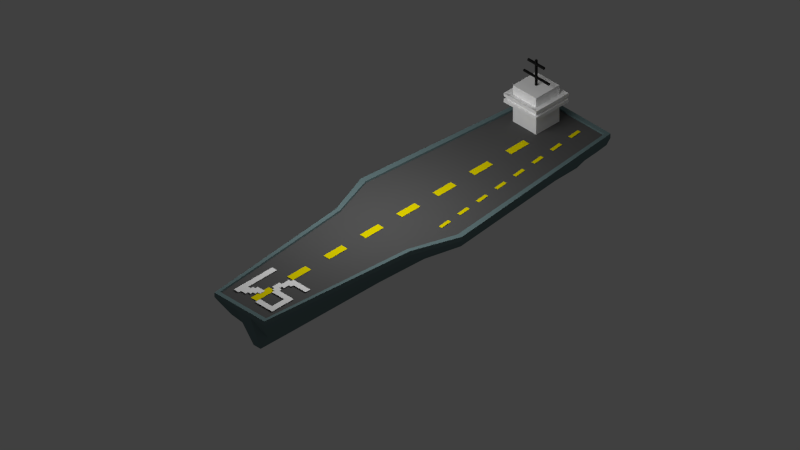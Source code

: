 # Source: carrier01.blend  (saved by Blender 2.57.1; exported with 4.5.12 LTS)
import bpy
from mathutils import Matrix  # noqa: F401  (used for matrix-valued properties, if any)

bpy.ops.wm.read_factory_settings(use_empty=True)
scene = bpy.context.scene
scene.name = 'Scene'

# ---- collections
col_collection_1 = bpy.data.collections.new('Collection 1'); scene.collection.children.link(col_collection_1)
col_collection_11 = bpy.data.collections.new('Collection 11'); scene.collection.children.link(col_collection_11)
col_collection_11.hide_render = True
col_collection_11.hide_viewport = True

# ---- materials (node trees are filled in below, after node groups)
mat_tower = bpy.data.materials.new('tower')
mat_tower.alpha_threshold = 0.0
mat_tower.use_transparent_shadow = False
mat_tower.diffuse_color = (1.0, 1.0, 1.0, 1.0)
mat_tower.roughness = 0.5
mat_tower.specular_intensity = 0.0
mat_tower.line_color = (0.0, 0.0, 0.0, 1.0)
mat_runway = bpy.data.materials.new('runway')
mat_runway.alpha_threshold = 0.0
mat_runway.use_transparent_shadow = False
mat_runway.diffuse_color = (0.8971, 0.7666, 0.0, 1.0)
mat_runway.roughness = 0.5
mat_runway.specular_intensity = 0.0
mat_runway.line_color = (0.0, 0.0, 0.0, 1.0)
mat_antennae = bpy.data.materials.new('antennae')
mat_antennae.alpha_threshold = 0.0
mat_antennae.use_transparent_shadow = False
mat_antennae.diffuse_color = (0.01222, 0.01222, 0.01222, 1.0)
mat_antennae.roughness = 0.5
mat_antennae.specular_intensity = 0.0
mat_antennae.line_color = (0.0, 0.0, 0.0, 1.0)
mat_body = bpy.data.materials.new('body')
mat_body.alpha_threshold = 0.0
mat_body.use_transparent_shadow = False
mat_body.diffuse_color = (0.1445, 0.2179, 0.2266, 1.0)
mat_body.roughness = 0.5
mat_body.specular_intensity = 0.0
mat_body.line_color = (0.0, 0.0, 0.0, 1.0)
mat_deck = bpy.data.materials.new('deck')
mat_deck.alpha_threshold = 0.0
mat_deck.use_transparent_shadow = False
mat_deck.diffuse_color = (0.1065, 0.1065, 0.1065, 1.0)
mat_deck.roughness = 0.5
mat_deck.specular_intensity = 0.0
mat_deck.line_color = (0.0, 0.0, 0.0, 1.0)
mat_window = bpy.data.materials.new('window')
mat_window.alpha_threshold = 0.0
mat_window.use_transparent_shadow = False
mat_window.diffuse_color = (0.0, 0.0, 0.0, 1.0)
mat_window.roughness = 0.5
mat_window.specular_intensity = 0.0
mat_window.line_color = (0.0, 0.0, 0.0, 1.0)

# ---- material node trees

# ---- world
world_world = bpy.data.worlds.new('World'); scene.world = world_world
world_world.color = (0.05088, 0.05088, 0.05088)
world_world.use_sun_shadow = False
world_world.sun_shadow_jitter_overblur = 0.0
world_world.cycles.sampling_method = 'MANUAL'
world_world.cycles.sample_map_resolution = 256
world_world.light_settings.ao_factor = 0.4781

# ---- cameras
cam_isometriccamera = bpy.data.cameras.new('IsometricCamera')
cam_isometriccamera.type = 'ORTHO'
cam_isometriccamera.clip_end = 100.0
cam_isometriccamera.lens = 35.0
cam_isometriccamera.ortho_scale = 7.314
cam_isometriccamera.dof.focus_distance = 0.0
cam_isometriccamera.dof.aperture_fstop = 128.0

# ---- lights
light_lamp_001 = bpy.data.lights.new('Lamp.001', 'POINT')
light_lamp_001.color = (1.0, 0.9717, 0.8869)
light_lamp_001.transmission_factor = 0.0
light_lamp_001.cutoff_distance = 30.0
light_lamp_001.energy = 20.0
light_lamp_001.shadow_buffer_clip_start = 1.001
light_lamp_001.shadow_soft_size = 1.0
light_lamp_001.shadow_maximum_resolution = 0.006
light_lamp_001.use_absolute_resolution = True
light_lamp_001.cycles.use_multiple_importance_sampling = False
light_lamp = bpy.data.lights.new('Lamp', 'POINT')
light_lamp.transmission_factor = 0.0
light_lamp.cutoff_distance = 30.0
light_lamp.energy = 100.0
light_lamp.shadow_buffer_clip_start = 1.001
light_lamp.shadow_soft_size = 1.0
light_lamp.shadow_maximum_resolution = 0.006
light_lamp.use_absolute_resolution = True
light_lamp.cycles.use_multiple_importance_sampling = False
light_lamp_002 = bpy.data.lights.new('Lamp.002', 'POINT')
light_lamp_002.color = (0.9851, 1.0, 0.8389)
light_lamp_002.transmission_factor = 0.0
light_lamp_002.cutoff_distance = 30.0
light_lamp_002.energy = 20.0
light_lamp_002.shadow_buffer_clip_start = 1.001
light_lamp_002.shadow_soft_size = 1.0
light_lamp_002.shadow_maximum_resolution = 0.006
light_lamp_002.use_absolute_resolution = True
light_lamp_002.cycles.use_multiple_importance_sampling = False
light_lamp_003 = bpy.data.lights.new('Lamp.003', 'POINT')
light_lamp_003.color = (1.0, 0.9717, 0.8869)
light_lamp_003.transmission_factor = 0.0
light_lamp_003.cutoff_distance = 30.0
light_lamp_003.energy = 20.0
light_lamp_003.shadow_buffer_clip_start = 1.001
light_lamp_003.shadow_soft_size = 1.0
light_lamp_003.shadow_maximum_resolution = 0.006
light_lamp_003.use_absolute_resolution = True
light_lamp_003.cycles.use_multiple_importance_sampling = False

# ---- meshes
me_plane_018 = bpy.data.meshes.new('Plane.018')
me_plane_018.from_pydata([(0.875, -0.875, 0.0), (0.875, -0.625, 0.0), (0.875, -0.375, 0.0), (0.875, -0.125, 0.0), (0.125, -0.375, 0.0), (0.125, -0.125, 0.0), (-0.125, -0.875, 0.0), (-0.375, -0.875, 0.0), (-0.125, -0.625, 0.0), (-0.375, -0.625, 0.0), (-0.625, -0.875, 0.0), (-0.875, -0.875, 0.0), (-0.125, -0.375, 0.0), (-0.125, -0.125, 0.0), (-0.375, -0.125, 0.0), (-0.625, -0.125, 0.0), (-0.875, -0.125, 0.0), (0.875, 0.125, 0.0), (0.875, 0.375, 0.0), (0.625, 0.375, 0.0), (0.375, 0.375, 0.0), (0.125, 0.375, 0.0), (0.875, 0.625, 0.0), (0.625, 0.625, 0.0), (0.875, 0.875, 0.0), (0.625, 0.875, 0.0), (0.375, 0.625, 0.0), (-0.125, 0.125, 0.0), (-0.375, 0.125, 0.0), (-0.625, 0.125, 0.0), (-0.875, 0.125, 0.0), (-0.875, 0.375, 0.0), (-0.125, 0.875, 0.0), (-0.375, 0.875, 0.0), (-0.875, 0.625, 0.0), (-0.625, 0.875, 0.0), (-0.875, 0.875, 0.0), (0.75, -0.875, 0.0), (0.875, -0.75, 0.0), (0.75, -0.625, 0.0), (0.75, -0.375, 0.0), (0.875, -0.25, 0.0), (0.75, -0.125, 0.0), (0.125, -0.25, 0.0), (-0.25, -0.875, 0.0), (-0.125, -0.75, 0.0), (-0.25, -0.625, 0.0), (-0.375, -0.75, 0.0), (-0.75, -0.875, 0.0), (-0.625, -0.75, 0.0), (-0.875, -0.75, 0.0), (-0.25, -0.375, 0.0), (-0.125, -0.25, 0.0), (-0.25, -0.125, 0.0), (-0.75, -0.125, 0.0), (0.75, 0.125, 0.0), (0.875, 0.25, 0.0), (0.75, 0.375, 0.0), (0.375, 0.25, 0.0), (0.25, 0.375, 0.0), (0.125, 0.25, 0.0), (0.75, 0.625, 0.0), (0.875, 0.75, 0.0), (0.75, 0.875, 0.0), (0.625, 0.75, 0.0), (0.25, 0.625, 0.0), (0.375, 0.75, 0.0), (-0.25, 0.125, 0.0), (-0.75, 0.125, 0.0), (-0.75, 0.375, 0.0), (-0.875, 0.25, 0.0), (-0.125, 0.75, 0.0), (-0.25, 0.875, 0.0), (-0.375, 0.75, 0.0), (-0.75, 0.625, 0.0), (-0.625, 0.75, 0.0), (-0.75, 0.875, 0.0), (-0.875, 0.75, 0.0), (0.875, -0.5, 0.0), (0.125, -0.5, 0.0), (-0.5, -0.875, 0.0), (-0.125, -0.5, 0.0), (-0.5, -0.125, 0.0), (0.5, 0.375, 0.0), (0.875, 0.5, 0.0), (0.625, 0.5, 0.0), (0.5, 0.875, 0.0), (0.5, 0.625, 0.0), (0.125, 0.5, 0.0), (0.375, 0.5, 0.0), (-0.5, 0.125, 0.0), (-0.5, 0.875, 0.0), (-0.875, 0.5, 0.0), (2.384e-07, -0.125, 0.0), (2.384e-07, -0.375, 0.0), (2.384e-07, -0.625, 0.0), (2.384e-07, -0.875, 0.0), (0.875, -1.937e-07, 0.0), (-0.125, -7.451e-08, 0.0), (-0.375, -4.47e-08, 0.0), (-0.875, 1.49e-08, 0.0), (-0.625, -1.49e-08, 0.0), (0.875, -1.0, 0.0), (-0.875, -1.0, 0.0), (-0.625, -1.0, 0.0), (-0.375, -1.0, 0.0), (-0.125, -1.0, 0.0), (1.0, -0.875, 0.0), (1.0, -0.625, 0.0), (1.0, -0.375, 0.0), (1.0, -0.125, 0.0), (1.0, 0.625, 0.0), (1.0, 0.875, 0.0), (1.0, 0.375, 0.0), (1.0, 0.125, 0.0), (-0.875, 1.0, 0.0), (-0.625, 1.0, 0.0), (-0.125, 1.0, 0.0), (-0.375, 1.0, 0.0), (0.875, 1.0, 0.0), (-1.0, -0.875, 0.0), (-1.0, -0.125, 0.0), (-1.0, 0.875, 0.0), (-1.0, 0.625, 0.0), (-1.0, 0.125, 0.0), (-1.0, 0.375, 0.0), (0.75, -0.75, 0.0), (0.75, -0.25, 0.0), (-0.25, -0.75, 0.0), (-0.75, -0.75, 0.0), (-0.25, -0.25, 0.0), (0.75, 0.25, 0.0), (0.25, 0.25, 0.0), (0.75, 0.75, 0.0), (-0.75, 0.25, 0.0), (-0.25, 0.75, 0.0), (-0.75, 0.75, 0.0), (0.75, -0.5, 0.0), (-0.5, -0.75, 0.0), (-0.25, -0.5, 0.0), (0.5, 0.25, 0.0), (0.75, 0.5, 0.0), (0.5, 0.75, 0.0), (0.25, 0.5, 0.0), (-0.5, 0.75, 0.0), (-0.75, 0.5, 0.0), (2.384e-07, -0.25, 0.0), (2.384e-07, -0.75, 0.0), (0.75, -1.788e-07, 0.0), (-0.25, -5.96e-08, 0.0), (-0.75, 0.0, 0.0), (0.75, -1.0, 0.0), (-0.75, -1.0, 0.0), (-0.25, -1.0, 0.0), (1.0, -0.75, 0.0), (1.0, -0.25, 0.0), (1.0, 0.75, 0.0), (1.0, 0.25, 0.0), (-0.75, 1.0, 0.0), (-0.25, 1.0, 0.0), (0.75, 1.0, 0.0), (-1.0, -0.75, 0.0), (-1.0, 0.75, 0.0), (-1.0, 0.25, 0.0), (0.5, 0.5, 0.0), (2.384e-07, -0.5, 0.0), (-0.5, -2.98e-08, 0.0), (-0.5, -1.0, 0.0), (1.0, -0.5, 0.0), (1.0, 0.5, 0.0), (-0.5, 1.0, 0.0), (-1.0, 0.5, 0.0), (2.384e-07, -8.941e-08, 0.0), (1.0, -2.086e-07, 0.0), (-1.0, 2.98e-08, 0.0), (1.0, 1.0, 0.0), (1.0, -1.0, 0.0), (-1.0, -1.0, 0.0), (-1.0, 1.0, 0.0)], [], [(107, 0, 102, 176), (0, 37, 151, 102), (0, 107, 154, 38), (37, 0, 38, 126), (108, 1, 38, 154), (1, 39, 126, 38), (168, 78, 1, 108), (78, 137, 39, 1), (109, 2, 78, 168), (2, 40, 137, 78), (155, 41, 2, 109), (41, 127, 40, 2), (110, 3, 41, 155), (3, 42, 127, 41), (173, 97, 3, 110), (97, 148, 42, 3), (4, 94, 165, 79), (43, 146, 94, 4), (5, 93, 146, 43), (6, 44, 153, 106), (147, 45, 6, 96), (45, 128, 44, 6), (44, 7, 105, 153), (7, 80, 167, 105), (128, 47, 7, 44), (47, 138, 80, 7), (95, 8, 45, 147), (8, 46, 128, 45), (165, 81, 8, 95), (81, 139, 46, 8), (46, 9, 47, 128), (80, 10, 104, 167), (10, 48, 152, 104), (138, 49, 10, 80), (49, 129, 48, 10), (48, 11, 103, 152), (11, 120, 177, 103), (129, 50, 11, 48), (50, 161, 120, 11), (94, 12, 81, 165), (12, 51, 139, 81), (146, 52, 12, 94), (93, 13, 52, 146), (13, 53, 130, 52), (172, 98, 13, 93), (98, 149, 53, 13), (149, 99, 14, 53), (99, 166, 82, 14), (166, 101, 15, 82), (101, 150, 54, 15), (150, 100, 16, 54), (100, 174, 121, 16), (114, 17, 97, 173), (17, 55, 148, 97), (157, 56, 17, 114), (56, 131, 55, 17), (113, 18, 56, 157), (18, 57, 131, 56), (169, 84, 18, 113), (84, 141, 57, 18), (85, 164, 83, 19), (83, 20, 58, 140), (20, 59, 132, 58), (164, 89, 20, 83), (89, 143, 59, 20), (59, 21, 60, 132), (143, 88, 21, 59), (111, 22, 84, 169), (22, 61, 141, 84), (156, 62, 22, 111), (62, 133, 61, 22), (61, 23, 85, 141), (23, 87, 164, 85), (133, 64, 23, 61), (64, 142, 87, 23), (112, 24, 62, 156), (24, 63, 133, 62), (175, 119, 24, 112), (119, 160, 63, 24), (63, 25, 64, 133), (25, 86, 142, 64), (87, 26, 89, 164), (26, 65, 143, 89), (142, 66, 26, 87), (27, 67, 149, 98), (67, 28, 99, 149), (28, 90, 166, 99), (90, 29, 101, 166), (29, 68, 150, 101), (68, 30, 100, 150), (30, 124, 174, 100), (134, 70, 30, 68), (70, 163, 124, 30), (69, 31, 70, 134), (31, 125, 163, 70), (145, 92, 31, 69), (92, 171, 125, 31), (32, 72, 135, 71), (117, 159, 72, 32), (72, 33, 73, 135), (33, 91, 144, 73), (159, 118, 33, 72), (118, 170, 91, 33), (74, 34, 92, 145), (34, 123, 171, 92), (136, 77, 34, 74), (77, 162, 123, 34), (91, 35, 75, 144), (35, 76, 136, 75), (170, 116, 35, 91), (116, 158, 76, 35), (76, 36, 77, 136), (36, 122, 162, 77), (158, 115, 36, 76), (115, 178, 122, 36)])
me_plane_018.materials.append(mat_tower)
me_plane_018.use_remesh_preserve_volume = False
me_plane_018.use_remesh_preserve_attributes = False
me_plane_018.use_mirror_vertex_groups = False
me_plane_018.update()
me_plane_017 = bpy.data.meshes.new('Plane.017')
me_plane_017.from_pydata([(1.0, 1.0, 0.0), (1.0, -1.0, 0.0), (-1.0, -1.0, 0.0), (-1.0, 1.0, 0.0), (0.8667, -1.0, 0.0), (0.7333, -1.0, 0.0), (0.6, -1.0, 0.0), (0.4667, -1.0, 0.0), (0.3333, -1.0, 0.0), (0.2, -1.0, 0.0), (0.06667, -1.0, 0.0), (-0.06667, -1.0, 0.0), (-0.2, -1.0, 0.0), (-0.3333, -1.0, 0.0), (-0.4667, -1.0, 0.0), (-0.6, -1.0, 0.0), (-0.7333, -1.0, 0.0), (-0.8667, -1.0, 0.0), (0.8667, 1.0, 0.0), (0.7333, 1.0, 0.0), (0.6, 1.0, 0.0), (0.4667, 1.0, 0.0), (0.3333, 1.0, 0.0), (0.2, 1.0, 0.0), (0.06667, 1.0, 0.0), (-0.06667, 1.0, 0.0), (-0.2, 1.0, 0.0), (-0.3333, 1.0, 0.0), (-0.4667, 1.0, 0.0), (-0.6, 1.0, 0.0), (-0.7333, 1.0, 0.0), (-0.8667, 1.0, 0.0)], [], [(0, 18, 4, 1), (19, 20, 6, 5), (21, 22, 8, 7), (23, 24, 10, 9), (25, 26, 12, 11), (27, 28, 14, 13), (29, 30, 16, 15), (31, 3, 2, 17)])
me_plane_017.materials.append(mat_runway)
me_plane_017.use_remesh_preserve_volume = False
me_plane_017.use_remesh_preserve_attributes = False
me_plane_017.use_mirror_vertex_groups = False
me_plane_017.update()
me_plane_016 = bpy.data.meshes.new('Plane.016')
me_plane_016.from_pydata([(1.0, 1.0, 0.0), (1.0, -1.0, 0.0), (-1.0, -1.0, 0.0), (-1.0, 1.0, 0.0), (0.8667, -1.0, 0.0), (0.7333, -1.0, 0.0), (0.6, -1.0, 0.0), (0.4667, -1.0, 0.0), (0.3333, -1.0, 0.0), (0.2, -1.0, 0.0), (0.06667, -1.0, 0.0), (-0.06667, -1.0, 0.0), (-0.2, -1.0, 0.0), (-0.3333, -1.0, 0.0), (-0.4667, -1.0, 0.0), (-0.6, -1.0, 0.0), (-0.7333, -1.0, 0.0), (-0.8667, -1.0, 0.0), (0.8667, 1.0, 0.0), (0.7333, 1.0, 0.0), (0.6, 1.0, 0.0), (0.4667, 1.0, 0.0), (0.3333, 1.0, 0.0), (0.2, 1.0, 0.0), (0.06667, 1.0, 0.0), (-0.06667, 1.0, 0.0), (-0.2, 1.0, 0.0), (-0.3333, 1.0, 0.0), (-0.4667, 1.0, 0.0), (-0.6, 1.0, 0.0), (-0.7333, 1.0, 0.0), (-0.8667, 1.0, 0.0)], [], [(0, 18, 4, 1), (19, 20, 6, 5), (21, 22, 8, 7), (23, 24, 10, 9), (25, 26, 12, 11), (27, 28, 14, 13), (29, 30, 16, 15), (31, 3, 2, 17)])
me_plane_016.materials.append(mat_runway)
me_plane_016.use_remesh_preserve_volume = False
me_plane_016.use_remesh_preserve_attributes = False
me_plane_016.use_mirror_vertex_groups = False
me_plane_016.update()
me_cube_001 = bpy.data.meshes.new('Cube.001')
me_cube_001.from_pydata([(1.0, 1.0, -1.0), (1.0, -1.0, -1.0), (-1.0, -1.0, -1.0), (-1.0, 1.0, -1.0), (1.0, 1.0, 1.0), (1.0, -1.0, 1.0), (-1.0, -1.0, 1.0), (-1.0, 1.0, 1.0), (1.0, -1.0, 0.4844), (1.0, 1.0, 0.4844), (-1.0, -1.0, 0.4844), (-1.0, 1.0, 0.4844), (1.0, -1.0, 0.2988), (1.0, 1.0, 0.2988), (-1.0, -1.0, 0.2988), (-1.0, 1.0, 0.2988), (1.0, 17.67, 0.2988), (-1.0, 17.67, 0.2988), (-1.0, 17.67, 0.4844), (1.0, 17.67, 0.4844), (1.0, -16.72, 0.2988), (-1.0, -16.72, 0.2988), (-1.0, -16.72, 0.4844), (1.0, -16.72, 0.4844), (1.0, 1.0, 2.47), (-1.0, 1.0, 2.47), (-1.0, -1.0, 2.47), (1.0, -1.0, 2.47), (-1.0, 1.0, 2.089), (1.0, 1.0, 2.089), (-1.0, -1.0, 2.089), (1.0, -1.0, 2.089), (-1.0, 1.0, 1.867), (1.0, 1.0, 1.867), (-1.0, -1.0, 1.867), (1.0, -1.0, 1.867), (1.0, 10.91, 1.867), (-1.0, 10.91, 1.867), (1.0, 10.91, 2.089), (-1.0, 10.91, 2.089), (-1.0, -11.0, 1.867), (1.0, -11.0, 1.867), (1.0, -11.0, 2.089), (-1.0, -11.0, 2.089)], [], [(0, 1, 2, 3), (9, 4, 5, 8), (8, 5, 6, 10), (10, 6, 7, 11), (4, 9, 11, 7), (0, 13, 12, 1), (13, 9, 8, 12), (1, 12, 14, 2), (2, 14, 15, 3), (14, 10, 11, 15), (13, 0, 3, 15), (13, 15, 17, 16), (15, 11, 18, 17), (9, 13, 16, 19), (11, 9, 19, 18), (19, 16, 17, 18), (14, 12, 20, 21), (10, 14, 21, 22), (12, 8, 23, 20), (8, 10, 22, 23), (20, 23, 22, 21), (24, 25, 26, 27), (28, 25, 24, 29), (30, 26, 25, 28), (31, 27, 26, 30), (29, 24, 27, 31), (7, 32, 33, 4), (6, 34, 32, 7), (34, 30, 28, 32), (5, 35, 34, 6), (4, 33, 35, 5), (33, 29, 31, 35), (33, 32, 37, 36), (29, 33, 36, 38), (32, 28, 39, 37), (28, 29, 38, 39), (37, 39, 38, 36), (34, 35, 41, 40), (35, 31, 42, 41), (30, 34, 40, 43), (31, 30, 43, 42), (41, 42, 43, 40)])
me_cube_001.materials.append(mat_antennae)
me_cube_001.use_remesh_preserve_volume = False
me_cube_001.use_remesh_preserve_attributes = False
me_cube_001.use_mirror_vertex_groups = False
me_cube_001.update()
me_cube = bpy.data.meshes.new('Cube')
me_cube.from_pydata([(1.0, 1.0, -1.0), (1.0, -1.0, -1.0), (-1.0, -1.0, -1.0), (-1.0, 1.0, -1.0), (1.0, 1.0, 1.0), (1.0, -1.0, 1.0), (-1.0, -1.0, 1.0), (-1.0, 1.0, 1.0), (1.0, -1.0, 0.6024), (1.0, 1.0, 0.6024), (-1.0, -1.0, 0.6024), (-1.0, 1.0, 0.6024), (1.0, -1.0, 0.3274), (1.0, 1.0, 0.3274), (-1.0, -1.0, 0.3274), (-1.0, 1.0, 0.3274), (1.401, 1.401, 0.2722), (-1.401, 1.401, 0.2722), (-1.401, -1.401, 0.2722), (1.401, -1.401, 0.2722), (1.401, 1.401, 0.6575), (-1.401, 1.401, 0.6575), (-1.401, -1.401, 0.6575), (1.401, -1.401, 0.6575), (1.401, 1.401, 0.4007), (1.401, 1.401, 0.5291), (-1.401, 1.401, 0.4007), (-1.401, 1.401, 0.5291), (-1.401, -1.401, 0.4007), (-1.401, -1.401, 0.5291), (1.401, -1.401, 0.4007), (1.401, -1.401, 0.5291), (1.25, 1.25, 0.5222), (1.25, -1.25, 0.5222), (1.25, 1.25, 0.4076), (1.25, -1.25, 0.4076), (-1.25, -1.25, 0.5222), (-1.25, -1.25, 0.4076), (-1.25, 1.25, 0.5222), (-1.25, 1.25, 0.4076)], [], [(0, 1, 2, 3), (4, 7, 6, 5), (9, 4, 5, 8), (8, 5, 6, 10), (10, 6, 7, 11), (4, 9, 11, 7), (0, 13, 12, 1), (1, 12, 14, 2), (2, 14, 15, 3), (13, 0, 3, 15), (13, 15, 17, 16), (15, 14, 18, 17), (14, 12, 19, 18), (12, 13, 16, 19), (11, 9, 20, 21), (10, 11, 21, 22), (8, 10, 22, 23), (9, 8, 23, 20), (20, 25, 27, 21), (24, 16, 17, 26), (18, 28, 26, 17), (29, 22, 21, 27), (19, 30, 28, 18), (31, 23, 22, 29), (16, 24, 30, 19), (25, 20, 23, 31), (25, 31, 33, 32), (30, 24, 34, 35), (31, 29, 36, 33), (28, 30, 35, 37), (29, 27, 38, 36), (26, 28, 37, 39), (24, 26, 39, 34), (27, 25, 32, 38), (34, 32, 33, 35), (35, 33, 36, 37), (37, 36, 38, 39), (32, 34, 39, 38)])
me_cube.materials.append(mat_tower)
me_cube.use_remesh_preserve_volume = False
me_cube.use_remesh_preserve_attributes = False
me_cube.use_mirror_vertex_groups = False
me_cube.update()
me_plane_015 = bpy.data.meshes.new('Plane.015')
me_plane_015.from_pydata([(0.7588, 0.355, 0.335), (0.7588, -0.355, 0.335), (-0.7477, -0.5021, 0.335), (-0.7477, 0.5021, 0.335), (-0.01323, -0.7186, 0.335), (-0.01323, 0.7186, 0.335), (0.1585, -0.5244, 0.335), (0.1585, 0.5244, 0.335), (0.1555, 0.5142, 0.2642), (0.1555, -0.5142, 0.2642), (-0.01287, 0.7046, 0.2642), (-0.01287, -0.7046, 0.2642), (-0.7331, 0.4924, 0.2642), (-0.7331, -0.4924, 0.2642), (0.7442, -0.3481, 0.2642), (0.7442, 0.3481, 0.2642), (0.7588, 0.2536, 0.335), (0.7588, 0.1522, 0.335), (0.7588, 0.05072, 0.335), (0.7588, -0.05072, 0.335), (0.7588, -0.1522, 0.335), (0.7588, -0.2536, 0.335), (-0.7477, -0.3587, 0.335), (-0.7477, -0.2152, 0.335), (-0.7477, -0.07173, 0.335), (-0.7477, 0.07173, 0.335), (-0.7477, 0.2152, 0.335), (-0.7477, 0.3587, 0.335), (-0.01323, -0.5133, 0.335), (-0.01323, -0.308, 0.335), (-0.01323, -0.1027, 0.335), (-0.01323, 0.1027, 0.335), (-0.01323, 0.308, 0.335), (-0.01323, 0.5133, 0.335), (0.1585, -0.3745, 0.335), (0.1585, -0.2247, 0.335), (0.1585, -0.07491, 0.335), (0.1585, 0.07491, 0.335), (0.1585, 0.2247, 0.335), (0.1585, 0.3745, 0.335), (-0.7331, 0.3517, 0.1037), (-0.7331, 0.211, -0.04119), (-0.7331, 0.07034, -0.2295), (-0.7331, -0.07034, -0.2295), (-0.7331, -0.211, -0.04119), (-0.7331, -0.3517, 0.1037), (0.7159, -0.2487, 0.1037), (0.6793, -0.1492, -0.04119), (0.6793, -0.04973, -0.2295), (0.6793, 0.04973, -0.2295), (0.6793, 0.1492, -0.04119), (0.7159, 0.2487, 0.1037), (-0.01287, 0.5033, 0.1037), (-0.01287, 0.302, -0.04119), (-0.01287, 0.1007, -0.2295), (-0.01287, -0.1007, -0.2295), (-0.01287, -0.302, -0.04119), (-0.01287, -0.5033, 0.1037), (0.1555, 0.3673, 0.1037), (0.1555, 0.2204, -0.04119), (0.1555, 0.07345, -0.2295), (0.1555, -0.07345, -0.2295), (0.1555, -0.2204, -0.04119), (0.1555, -0.3673, 0.1037), (0.5587, -0.4115, 0.335), (0.3586, -0.4679, 0.335), (0.5587, 0.4115, 0.335), (0.3586, 0.4679, 0.335), (0.3517, 0.4588, 0.2642), (0.548, 0.4035, 0.2642), (0.3517, -0.4588, 0.2642), (0.548, -0.4035, 0.2642), (0.3586, 0.3342, 0.335), (0.5587, 0.2939, 0.335), (0.3586, 0.2005, 0.335), (0.5587, 0.1763, 0.335), (0.3586, 0.06685, 0.335), (0.5587, 0.05878, 0.335), (0.5587, -0.05878, 0.335), (0.3586, -0.06685, 0.335), (0.5587, -0.1763, 0.335), (0.3586, -0.2005, 0.335), (0.5587, -0.2939, 0.335), (0.3586, -0.3342, 0.335), (0.3517, -0.3277, 0.1037), (0.548, -0.2882, 0.1037), (0.3517, -0.1966, -0.04119), (0.548, -0.1729, -0.04119), (0.3517, -0.06555, -0.2295), (0.548, -0.05764, -0.2295), (0.3517, 0.06555, -0.2295), (0.548, 0.05764, -0.2295), (0.3517, 0.1966, -0.04119), (0.548, 0.1729, -0.04119), (0.3517, 0.3277, 0.1037), (0.548, 0.2882, 0.1037), (-0.7317, -0.5068, 0.335), (-0.7317, 0.5068, 0.335), (-0.7174, 0.497, 0.2642), (-0.7174, -0.497, 0.2642), (-0.7317, 0.362, 0.335), (-0.7317, 0.2172, 0.335), (-0.7317, 0.07241, 0.335), (-0.7317, -0.07241, 0.335), (-0.7317, -0.2172, 0.335), (-0.7317, -0.362, 0.335), (-0.7174, -0.355, 0.1037), (-0.7174, -0.213, -0.04119), (-0.7174, -0.071, -0.2295), (-0.7174, 0.071, -0.2295), (-0.7174, 0.213, -0.04119), (-0.7174, 0.355, 0.1037), (0.7431, -0.3595, 0.335), (0.7431, 0.3595, 0.335), (0.7288, 0.3525, 0.2642), (0.7288, -0.3525, 0.2642), (0.7431, 0.2568, 0.335), (0.7431, 0.1541, 0.335), (0.7431, 0.05135, 0.335), (0.7431, -0.05135, 0.335), (0.7431, -0.1541, 0.335), (0.7431, -0.2568, 0.335), (0.7027, -0.2518, 0.1037), (0.669, -0.1511, -0.04119), (0.669, -0.05035, -0.2295), (0.669, 0.05035, -0.2295), (0.669, 0.1511, -0.04119), (0.7027, 0.2518, 0.1037), (0.7588, 0.3245, 0.335), (-0.7477, 0.459, 0.335), (-0.01323, 0.6568, 0.335), (0.1585, 0.4793, 0.335), (-0.7331, 0.45, 0.2159), (0.7357, 0.3182, 0.2159), (-0.01287, 0.6441, 0.2159), (0.1555, 0.47, 0.2159), (0.3586, 0.4277, 0.335), (0.5587, 0.3761, 0.335), (0.3517, 0.4194, 0.2159), (0.548, 0.3688, 0.2159), (-0.7317, 0.4633, 0.335), (-0.7174, 0.4543, 0.2159), (0.7431, 0.3286, 0.335), (0.7209, 0.3222, 0.2159), (0.7588, -0.3216, 0.335), (-0.7477, -0.4549, 0.335), (-0.01323, -0.651, 0.335), (0.1585, -0.475, 0.335), (-0.7331, -0.446, 0.2113), (0.7349, -0.3154, 0.2113), (-0.01287, -0.6383, 0.2113), (0.1555, -0.4658, 0.2113), (0.3586, -0.4239, 0.335), (0.5587, -0.3727, 0.335), (0.3517, -0.4156, 0.2113), (0.548, -0.3655, 0.2113), (-0.7317, -0.4591, 0.335), (-0.7174, -0.4502, 0.2113), (0.7431, -0.3256, 0.335), (0.7202, -0.3193, 0.2113), (0.7431, -0.3256, 0.3875), (0.5587, -0.3727, 0.3875), (-0.7317, -0.4591, 0.3875), (-0.01323, -0.651, 0.3875), (0.3586, -0.4239, 0.3875), (0.1585, -0.475, 0.3875), (0.7431, -0.2568, 0.3875), (-0.7317, -0.362, 0.3875), (-0.7477, -0.4549, 0.3875), (-0.7477, -0.3587, 0.3875), (-0.7477, -0.5021, 0.3875), (0.7588, -0.3216, 0.3875), (0.7588, -0.2536, 0.3875), (0.7588, -0.355, 0.3875), (0.5587, 0.3761, 0.3875), (0.7431, 0.3286, 0.3875), (-0.7317, 0.4633, 0.3875), (-0.01323, 0.6568, 0.3875), (0.3586, 0.4277, 0.3875), (0.1585, 0.4793, 0.3875), (0.7431, 0.2568, 0.3875), (-0.7317, 0.362, 0.3875), (-0.7477, 0.459, 0.3875), (-0.7477, 0.3587, 0.3875), (-0.7477, 0.5021, 0.3875), (0.7588, 0.3245, 0.3875), (0.7588, 0.2536, 0.3875), (0.7588, 0.355, 0.3875), (0.7431, -0.1541, 0.3875), (0.7431, -0.05135, 0.3875), (0.7431, 0.05135, 0.3875), (0.7431, 0.1541, 0.3875), (0.7431, 0.3595, 0.3875), (0.5587, 0.4115, 0.3875), (0.7431, -0.3595, 0.3875), (0.5587, -0.4115, 0.3875), (-0.7317, -0.2172, 0.3875), (-0.7317, -0.07241, 0.3875), (-0.7317, 0.07241, 0.3875), (-0.7317, 0.2172, 0.3875), (-0.7317, 0.5068, 0.3875), (-0.01323, 0.7186, 0.3875), (-0.7317, -0.5068, 0.3875), (-0.01323, -0.7186, 0.3875), (0.1585, 0.5244, 0.3875), (0.3586, 0.4679, 0.3875), (0.1585, -0.5244, 0.3875), (0.3586, -0.4679, 0.3875), (-0.7477, 0.2152, 0.3875), (-0.7477, 0.07173, 0.3875), (-0.7477, -0.07173, 0.3875), (-0.7477, -0.2152, 0.3875), (0.7588, -0.1522, 0.3875), (0.7588, -0.05072, 0.3875), (0.7588, 0.05072, 0.3875), (0.7588, 0.1522, 0.3875)], [], [(5, 7, 8, 10), (6, 4, 11, 9), (33, 32, 38, 39), (32, 31, 37, 38), (31, 30, 36, 37), (30, 29, 35, 36), (29, 28, 34, 35), (22, 23, 44, 45), (23, 24, 43, 44), (24, 25, 42, 43), (25, 26, 41, 42), (26, 27, 40, 41), (16, 17, 50, 51), (17, 18, 49, 50), (18, 19, 48, 49), (19, 20, 47, 48), (20, 21, 46, 47), (57, 56, 62, 63), (56, 55, 61, 62), (55, 54, 60, 61), (54, 53, 59, 60), (53, 52, 58, 59), (7, 67, 68, 8), (67, 66, 69, 68), (64, 65, 70, 71), (65, 6, 9, 70), (38, 74, 72, 39), (74, 75, 73, 72), (37, 76, 74, 38), (76, 77, 75, 74), (36, 79, 76, 37), (79, 78, 77, 76), (35, 81, 79, 36), (81, 80, 78, 79), (34, 83, 81, 35), (83, 82, 80, 81), (62, 86, 84, 63), (86, 87, 85, 84), (61, 88, 86, 62), (88, 89, 87, 86), (60, 90, 88, 61), (90, 91, 89, 88), (59, 92, 90, 60), (92, 93, 91, 90), (58, 94, 92, 59), (94, 95, 93, 92), (3, 97, 98, 12), (97, 5, 10, 98), (4, 96, 99, 11), (96, 2, 13, 99), (101, 32, 33, 100), (102, 31, 32, 101), (103, 30, 31, 102), (104, 29, 30, 103), (105, 28, 29, 104), (44, 107, 106, 45), (107, 56, 57, 106), (43, 108, 107, 44), (108, 55, 56, 107), (42, 109, 108, 43), (109, 54, 55, 108), (41, 110, 109, 42), (110, 53, 54, 109), (40, 111, 110, 41), (111, 52, 53, 110), (66, 113, 114, 69), (113, 0, 15, 114), (1, 112, 115, 14), (112, 64, 71, 115), (75, 117, 116, 73), (77, 118, 117, 75), (78, 119, 118, 77), (80, 120, 119, 78), (82, 121, 120, 80), (87, 123, 122, 85), (123, 47, 46, 122), (89, 124, 123, 87), (124, 48, 47, 123), (91, 125, 124, 89), (125, 49, 48, 124), (93, 126, 125, 91), (126, 50, 49, 125), (95, 127, 126, 93), (127, 51, 50, 126), (130, 33, 39, 131), (27, 129, 132, 40), (129, 3, 12, 132), (0, 128, 133, 15), (128, 16, 51, 133), (52, 134, 135, 58), (134, 10, 8, 135), (72, 136, 131, 39), (73, 137, 136, 72), (68, 138, 135, 8), (138, 94, 58, 135), (69, 139, 138, 68), (139, 95, 94, 138), (33, 130, 140, 100), (98, 141, 132, 12), (141, 111, 40, 132), (10, 134, 141, 98), (134, 52, 111, 141), (137, 73, 116, 142), (114, 143, 139, 69), (143, 127, 95, 139), (15, 133, 143, 114), (133, 51, 127, 143), (28, 146, 147, 34), (2, 145, 148, 13), (145, 22, 45, 148), (21, 144, 149, 46), (144, 1, 14, 149), (11, 150, 151, 9), (150, 57, 63, 151), (152, 83, 34, 147), (153, 82, 83, 152), (84, 154, 151, 63), (154, 70, 9, 151), (85, 155, 154, 84), (155, 71, 70, 154), (146, 28, 105, 156), (106, 157, 148, 45), (157, 99, 13, 148), (57, 150, 157, 106), (150, 11, 99, 157), (158, 121, 82, 153), (122, 159, 155, 85), (159, 115, 71, 155), (46, 149, 159, 122), (149, 14, 115, 159), (158, 153, 161, 160), (146, 156, 162, 163), (153, 152, 164, 161), (152, 147, 165, 164), (147, 146, 163, 165), (121, 158, 160, 166), (156, 105, 167, 162), (22, 145, 168, 169), (145, 2, 170, 168), (144, 21, 172, 171), (1, 144, 171, 173), (137, 142, 175, 174), (140, 130, 177, 176), (136, 137, 174, 178), (131, 136, 178, 179), (130, 131, 179, 177), (142, 116, 180, 175), (100, 140, 176, 181), (129, 27, 183, 182), (3, 129, 182, 184), (16, 128, 185, 186), (128, 0, 187, 185), (120, 121, 166, 188), (119, 120, 188, 189), (118, 119, 189, 190), (117, 118, 190, 191), (116, 117, 191, 180), (113, 66, 193, 192), (0, 113, 192, 187), (64, 112, 194, 195), (112, 1, 173, 194), (105, 104, 196, 167), (104, 103, 197, 196), (103, 102, 198, 197), (102, 101, 199, 198), (101, 100, 181, 199), (5, 97, 200, 201), (97, 3, 184, 200), (96, 4, 203, 202), (2, 96, 202, 170), (67, 7, 204, 205), (66, 67, 205, 193), (6, 65, 207, 206), (65, 64, 195, 207), (27, 26, 208, 183), (26, 25, 209, 208), (25, 24, 210, 209), (24, 23, 211, 210), (23, 22, 169, 211), (21, 20, 212, 172), (20, 19, 213, 212), (19, 18, 214, 213), (18, 17, 215, 214), (17, 16, 186, 215), (7, 5, 201, 204), (4, 6, 206, 203), (171, 172, 166, 160), (173, 171, 160, 194), (194, 160, 161, 195), (203, 163, 162, 202), (162, 167, 169, 168), (202, 162, 168, 170), (195, 161, 164, 207), (207, 164, 165, 206), (163, 203, 206, 165), (193, 174, 175, 192), (175, 180, 186, 185), (192, 175, 185, 187), (177, 201, 200, 176), (176, 200, 184, 182), (181, 176, 182, 183), (174, 193, 205, 178), (178, 205, 204, 179), (201, 177, 179, 204), (166, 172, 212, 188), (188, 212, 213, 189), (189, 213, 214, 190), (190, 214, 215, 191), (191, 215, 186, 180), (169, 167, 196, 211), (211, 196, 197, 210), (210, 197, 198, 209), (209, 198, 199, 208), (208, 199, 181, 183)])
me_plane_015.materials.append(mat_body)
me_plane_015.use_remesh_preserve_volume = False
me_plane_015.use_remesh_preserve_attributes = False
me_plane_015.use_mirror_vertex_groups = False
me_plane_015.update()
me_plane_013 = bpy.data.meshes.new('Plane.013')
me_plane_013.from_pydata([(0.7588, 0.355, 0.335), (0.7588, -0.355, 0.335), (-0.7477, -0.5021, 0.335), (-0.7477, 0.5021, 0.335), (-0.01323, -0.7186, 0.335), (-0.01323, 0.7186, 0.335), (0.1585, -0.5244, 0.335), (0.1585, 0.5244, 0.335)], [], [(5, 3, 2, 4), (0, 7, 6, 1), (7, 5, 4, 6)])
me_plane_013.materials.append(mat_deck)
me_plane_013.use_remesh_preserve_volume = False
me_plane_013.use_remesh_preserve_attributes = False
me_plane_013.use_mirror_vertex_groups = False
me_plane_013.update()
me_plane_008 = bpy.data.meshes.new('Plane.008')
me_plane_008.from_pydata([(1.0, 1.0, 0.0), (1.0, -1.0, 0.0), (-1.0, -1.0, 0.0), (-1.0, 1.0, 0.0)], [], [(0, 3, 2, 1)])
me_plane_008.materials.append(mat_window)
me_plane_008.use_remesh_preserve_volume = False
me_plane_008.use_remesh_preserve_attributes = False
me_plane_008.use_mirror_vertex_groups = False
me_plane_008.update()
me_plane_007 = bpy.data.meshes.new('Plane.007')
me_plane_007.from_pydata([(1.0, 1.0, 0.0), (1.0, -1.0, 0.0), (-1.0, -1.0, 0.0), (-1.0, 1.0, 0.0)], [], [(0, 3, 2, 1)])
me_plane_007.materials.append(mat_window)
me_plane_007.use_remesh_preserve_volume = False
me_plane_007.use_remesh_preserve_attributes = False
me_plane_007.use_mirror_vertex_groups = False
me_plane_007.update()
me_plane_006 = bpy.data.meshes.new('Plane.006')
me_plane_006.from_pydata([(1.0, 1.0, 0.0), (1.0, -1.0, 0.0), (-1.0, -1.0, 0.0), (-1.0, 1.0, 0.0)], [], [(0, 3, 2, 1)])
me_plane_006.materials.append(mat_window)
me_plane_006.use_remesh_preserve_volume = False
me_plane_006.use_remesh_preserve_attributes = False
me_plane_006.use_mirror_vertex_groups = False
me_plane_006.update()
me_plane_004 = bpy.data.meshes.new('Plane.004')
me_plane_004.from_pydata([(1.0, 1.0, 0.0), (1.0, -1.0, 0.0), (-1.0, -1.0, 0.0), (-1.0, 1.0, 0.0)], [], [(0, 3, 2, 1)])
me_plane_004.materials.append(mat_window)
me_plane_004.use_remesh_preserve_volume = False
me_plane_004.use_remesh_preserve_attributes = False
me_plane_004.use_mirror_vertex_groups = False
me_plane_004.update()
me_plane_003 = bpy.data.meshes.new('Plane.003')
me_plane_003.from_pydata([(1.0, 1.0, 0.0), (1.0, -1.0, 0.0), (-1.0, -1.0, 0.0), (-1.0, 1.0, 0.0)], [], [(0, 3, 2, 1)])
me_plane_003.materials.append(mat_window)
me_plane_003.use_remesh_preserve_volume = False
me_plane_003.use_remesh_preserve_attributes = False
me_plane_003.use_mirror_vertex_groups = False
me_plane_003.update()
me_plane_002 = bpy.data.meshes.new('Plane.002')
me_plane_002.from_pydata([(1.0, 1.0, 0.0), (1.0, -1.0, 0.0), (-1.0, -1.0, 0.0), (-1.0, 1.0, 0.0)], [], [(0, 3, 2, 1)])
me_plane_002.materials.append(mat_window)
me_plane_002.use_remesh_preserve_volume = False
me_plane_002.use_remesh_preserve_attributes = False
me_plane_002.use_mirror_vertex_groups = False
me_plane_002.update()
me_plane_001 = bpy.data.meshes.new('Plane.001')
me_plane_001.from_pydata([(1.0, 1.0, 0.0), (1.0, -1.0, 0.0), (-1.0, -1.0, 0.0), (-1.0, 1.0, 0.0)], [], [(0, 3, 2, 1)])
me_plane_001.materials.append(mat_window)
me_plane_001.use_remesh_preserve_volume = False
me_plane_001.use_remesh_preserve_attributes = False
me_plane_001.use_mirror_vertex_groups = False
me_plane_001.update()
me_plane = bpy.data.meshes.new('Plane')
me_plane.from_pydata([(1.0, 1.0, 0.0), (1.0, -1.0, 0.0), (-1.0, -1.0, 0.0), (-1.0, 1.0, 0.0)], [], [(0, 3, 2, 1)])
me_plane.materials.append(mat_window)
me_plane.use_remesh_preserve_volume = False
me_plane.use_remesh_preserve_attributes = False
me_plane.use_mirror_vertex_groups = False
me_plane.update()

# ---- objects
ob_deck_number = bpy.data.objects.new('deck number', me_plane_018)
ob_ranway_001 = bpy.data.objects.new('ranway.001', me_plane_017)
ob_ranway = bpy.data.objects.new('ranway', me_plane_016)
ob_antennae = bpy.data.objects.new('antennae', me_cube_001)
ob_cube = bpy.data.objects.new('Cube', me_cube)
ob_beck = bpy.data.objects.new('beck', me_plane_015)
ob_deck = bpy.data.objects.new('deck', me_plane_013)
ob_lamp_001 = bpy.data.objects.new('Lamp.001', light_lamp_001)
ob_lamp = bpy.data.objects.new('Lamp', light_lamp)
ob_lamp_002 = bpy.data.objects.new('Lamp.002', light_lamp_002)
ob_lamp_003 = bpy.data.objects.new('Lamp.003', light_lamp_003)
ob_camera_008 = bpy.data.objects.new('Camera.008', cam_isometriccamera)
ob_window_008 = bpy.data.objects.new('window.008', me_plane_008)
ob_window_007 = bpy.data.objects.new('window.007', me_plane_007)
ob_window_006 = bpy.data.objects.new('window.006', me_plane_006)
ob_window_004 = bpy.data.objects.new('window.004', me_plane_004)
ob_window_003 = bpy.data.objects.new('window.003', me_plane_003)
ob_window_002 = bpy.data.objects.new('window.002', me_plane_002)
ob_window_001 = bpy.data.objects.new('window.001', me_plane_001)
ob_window = bpy.data.objects.new('window', me_plane)

# ---- transforms, parenting, visibility, modifiers, constraints
ob_deck_number.location = (0.0965, -1.736, 0.03023)
ob_deck_number.rotation_euler = (0.0, 0.0, -9.425)
ob_deck_number.scale = (0.2477, 0.2477, 0.2477)
ob_deck_number.lineart.crease_threshold = 0.0
ob_ranway_001.location = (0.3907, 1.042, 0.02475)
ob_ranway_001.rotation_euler = (0.0, 0.0, -7.763)
ob_ranway_001.scale = (0.9916, 0.01934, 0.2809)
ob_ranway_001.lineart.crease_threshold = 0.0
ob_ranway.location = (0.08214, -0.1971, 0.02475)
ob_ranway.rotation_euler = (0.0, 0.0, -7.854)
ob_ranway.scale = (1.763, 0.03872, 0.6314)
ob_ranway.lineart.crease_threshold = 0.0
ob_antennae.location = (-0.08709, 1.863, 0.4812)
ob_antennae.rotation_euler = (0.0, 0.0, -7.854)
ob_antennae.scale = (0.009626, 0.009626, 0.09237)
ob_antennae.lineart.crease_threshold = 0.0
ob_cube.location = (-0.08886, 1.863, 0.1674)
ob_cube.rotation_euler = (0.0, 0.0, -7.854)
ob_cube.scale = (0.15, 0.15, 0.2583)
ob_cube.lineart.crease_threshold = 0.0
ob_beck.location = (0.09185, 0.03215, -0.3116)
ob_beck.rotation_euler = (0.0, 0.0, -7.854)
ob_beck.scale = (2.882, 0.9095, 0.9095)
ob_beck.lineart.crease_threshold = 0.0
ob_deck.location = (0.09185, 0.03215, -0.2817)
ob_deck.rotation_euler = (0.0, 0.0, -7.854)
ob_deck.scale = (2.857, 0.9016, 0.9016)
ob_deck.lineart.crease_threshold = 0.0
ob_lamp_001.location = (-0.02036, -6.717, 5.307)
ob_lamp_001.rotation_euler = (0.6503, 0.05522, 1.866)
ob_lamp_001.scale = (0.8179, 0.8179, 0.8179)
ob_lamp_001.lock_rotations_4d = False
ob_lamp_001.empty_display_type = 'ARROWS'
ob_lamp_001.color = (0.0, 0.0, 0.0, 0.0)
ob_lamp_001.lineart.crease_threshold = 0.0
ob_lamp.location = (0.01866, -0.2861, 1.612)
ob_lamp.rotation_euler = (0.6503, 0.05522, 1.866)
ob_lamp.lock_rotations_4d = False
ob_lamp.empty_display_type = 'ARROWS'
ob_lamp.color = (0.0, 0.0, 0.0, 0.0)
ob_lamp.hide_viewport = True
ob_lamp.hide_select = True
ob_lamp.lineart.crease_threshold = 0.0
ob_lamp_002.location = (-5.462, 4.431, 5.307)
ob_lamp_002.rotation_euler = (0.6503, 0.05522, 3.89)
ob_lamp_002.scale = (0.8179, 0.8179, 0.8179)
ob_lamp_002.lock_rotations_4d = False
ob_lamp_002.empty_display_type = 'ARROWS'
ob_lamp_002.color = (0.0, 0.0, 0.0, 0.0)
ob_lamp_002.lineart.crease_threshold = 0.0
ob_lamp_003.location = (7.761, 3.326, 5.307)
ob_lamp_003.rotation_euler = (0.6503, 0.05522, 1.866)
ob_lamp_003.scale = (0.8179, 0.8179, 0.8179)
ob_lamp_003.lock_rotations_4d = False
ob_lamp_003.empty_display_type = 'ARROWS'
ob_lamp_003.color = (0.0, 0.0, 0.0, 0.0)
ob_lamp_003.lineart.crease_threshold = 0.0
ob_camera_008.location = (6.826, -6.812, 6.655)
ob_camera_008.rotation_euler = (0.9553, 0.0, 0.7854)
ob_camera_008.lock_rotations_4d = False
ob_camera_008.empty_display_type = 'ARROWS'
ob_camera_008.color = (0.0, 0.0, 0.0, 0.0)
ob_camera_008.display_type = 'WIRE'
ob_camera_008.lineart.crease_threshold = 0.0
ob_window_008.location = (-1.34, -0.2355, 0.6359)
ob_window_008.rotation_euler = (0.0, 1.571, 0.0)
ob_window_008.scale = (0.04924, 0.03209, 0.04924)
ob_window_008.lineart.crease_threshold = 0.0
ob_window_007.location = (-1.34, -0.09439, 0.6359)
ob_window_007.rotation_euler = (0.0, 1.571, 0.0)
ob_window_007.scale = (0.04924, 0.03209, 0.04924)
ob_window_007.lineart.crease_threshold = 0.0
ob_window_006.location = (-1.34, 0.1862, 0.6359)
ob_window_006.rotation_euler = (0.0, 1.571, 0.0)
ob_window_006.scale = (0.04924, 0.03209, 0.04924)
ob_window_006.lineart.crease_threshold = 0.0
ob_window_004.location = (-1.34, 0.3284, 0.8401)
ob_window_004.rotation_euler = (0.0, 1.571, 0.0)
ob_window_004.scale = (0.04924, 0.03209, 0.04924)
ob_window_004.lineart.crease_threshold = 0.0
ob_window_003.location = (-1.34, 0.1892, 0.8401)
ob_window_003.rotation_euler = (0.0, 1.571, 0.0)
ob_window_003.scale = (0.04924, 0.03209, 0.04924)
ob_window_003.lineart.crease_threshold = 0.0
ob_window_002.location = (-1.34, 0.04891, 0.8401)
ob_window_002.rotation_euler = (0.0, 1.571, 0.0)
ob_window_002.scale = (0.04924, 0.03209, 0.04924)
ob_window_002.lineart.crease_threshold = 0.0
ob_window_001.location = (-1.34, -0.0922, 0.8401)
ob_window_001.rotation_euler = (0.0, 1.571, 0.0)
ob_window_001.scale = (0.04924, 0.03209, 0.04924)
ob_window_001.lineart.crease_threshold = 0.0
ob_window.location = (-1.34, -0.234, 0.8401)
ob_window.rotation_euler = (0.0, 1.571, 0.0)
ob_window.scale = (0.04924, 0.03209, 0.04924)
ob_window.lineart.crease_threshold = 0.0

# ---- collection membership
col_collection_1.objects.link(ob_deck_number)
col_collection_1.objects.link(ob_ranway_001)
col_collection_1.objects.link(ob_ranway)
col_collection_1.objects.link(ob_antennae)
col_collection_1.objects.link(ob_cube)
col_collection_1.objects.link(ob_beck)
col_collection_1.objects.link(ob_deck)
col_collection_1.objects.link(ob_lamp_001)
col_collection_1.objects.link(ob_lamp)
col_collection_1.objects.link(ob_lamp_002)
col_collection_1.objects.link(ob_lamp_003)
col_collection_1.objects.link(ob_camera_008)
col_collection_11.objects.link(ob_window_008)
col_collection_11.objects.link(ob_window_007)
col_collection_11.objects.link(ob_window_006)
col_collection_11.objects.link(ob_window_004)
col_collection_11.objects.link(ob_window_003)
col_collection_11.objects.link(ob_window_002)
col_collection_11.objects.link(ob_window_001)
col_collection_11.objects.link(ob_window)

# ---- scene / render settings (as saved in the file)
scene.camera = ob_camera_008
scene.frame_start = 1; scene.frame_end = 1; scene.frame_set(0)
scene.render.engine = 'BLENDER_EEVEE_NEXT'
scene.render.image_settings.compression = 90
scene.render.resolution_x = 1280
scene.render.resolution_y = 720
scene.render.dither_intensity = 0.0
scene.render.bake_margin = 2
scene.render.bake_bias = 0.0
scene.cycles.use_denoising = False
scene.cycles.samples = 10
scene.cycles.sampling_pattern = 'TABULATED_SOBOL'
scene.cycles.light_sampling_threshold = 0.0
scene.cycles.use_adaptive_sampling = False
scene.cycles.use_light_tree = False
scene.cycles.blur_glossy = 0.0
scene.cycles.volume_bounces = 1
scene.cycles.pixel_filter_type = 'GAUSSIAN'
scene.cycles.sample_clamp_indirect = 0.0
scene.view_settings.view_transform = 'Standard'
bpy.context.view_layer.update()
